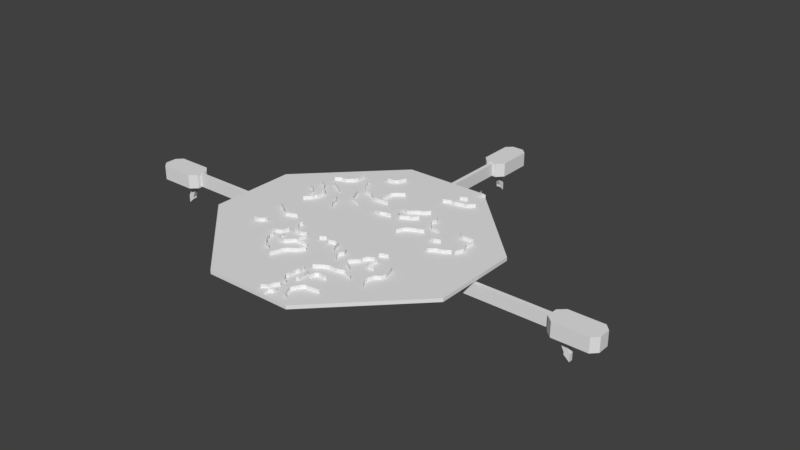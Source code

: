 # Source: ElevatorGlow.blend  (saved by Blender 2.78.0; exported with 4.5.12 LTS)
import bpy
from mathutils import Matrix  # noqa: F401  (used for matrix-valued properties, if any)

bpy.ops.wm.read_factory_settings(use_empty=True)
scene = bpy.context.scene
scene.name = 'Scene'

# ---- collections
col_collection_1 = bpy.data.collections.new('Collection 1'); scene.collection.children.link(col_collection_1)

# ---- materials (node trees are filled in below, after node groups)
mat_elevator = bpy.data.materials.new('Elevator')
mat_elevator.alpha_threshold = 0.0
mat_elevator.use_transparent_shadow = False
mat_elevator.roughness = 0.5
mat_elevator.specular_intensity = 0.0

# ---- material node trees

# ---- world
world_world = bpy.data.worlds.new('World'); scene.world = world_world
world_world.color = (0.05088, 0.05088, 0.05088)
world_world.use_sun_shadow = False
world_world.sun_shadow_jitter_overblur = 0.0
world_world.cycles.sampling_method = 'MANUAL'

# ---- meshes
me_plane = bpy.data.meshes.new('Plane')
me_plane.from_pydata([(-813.8, -699.9, 4.103e-05), (-741.9, -718.2, 3.35e-05), (-636.8, -567.5, 9.812e-06), (-663.1, -674.8, 2.072e-05), (-362.0, -1197.0, 0.0001235), (-306.0, -1033.0, 0.0001049), (-279.7, -989.3, 9.855e-05), (-353.0, -737.9, 2.86e-05), (-162.1, -908.2, 7.831e-05), (-148.4, -742.6, 6.477e-05), (-180.9, -733.9, 5.902e-05), (-100.5, -819.1, 6.436e-05), (-587.8, -714.9, -1.29e-05), (-584.6, -798.9, -1.234e-05), (-539.4, -833.8, -4.346e-06), (-463.2, -855.2, 9.112e-06), (-558.0, -547.7, -1.558e-06), (-572.1, -472.1, -1.71e-06), (-634.0, -391.4, -1.71e-06), (-614.0, -340.0, -1.71e-06), (-450.3, -561.7, -1.71e-06), (-363.7, -525.6, -1.71e-06), (-330.6, -575.8, 1.888e-06), (-364.8, -695.7, 1.048e-05), (-176.4, -498.2, -3.673e-06), (-95.35, -446.8, -7.353e-06), (-23.4, -497.0, -3.754e-06), (71.38, -467.3, -5.881e-06), (129.6, -483.3, -4.736e-06), (163.9, -581.5, 2.297e-06), (197.0, -626.1, -3.058e-05), (307.8, -672.9, -3.058e-05), (-487.6, -1081.0, 9.855e-05), (-586.9, -1036.0, 9.855e-05), (-610.9, -995.0, 9.855e-05), (-646.3, -976.7, 9.855e-05), (-674.9, -911.6, 9.855e-05), (-681.7, -887.6, 9.855e-05), (-712.5, -856.8, 9.855e-05), (-701.1, -790.6, 9.855e-05), (348.9, -603.2, -3.058e-05), (315.8, -534.7, -3.058e-05), (320.3, -718.6, -3.058e-05), (367.1, -776.8, -3.058e-05), (519.0, -743.7, 2.088e-07), (528.2, -758.5, 2.061e-06), (642.4, -832.8, 2.521e-05), (668.6, -862.5, 3.054e-05), (799.2, -993.6, 2.517e-05), (528.2, -716.3, 2.061e-06), (613.8, -635.2, 1.942e-05), (625.2, -610.1, 1.942e-05), (622.9, -581.5, 1.942e-05), (648.1, -525.6, 1.942e-05), (740.6, -475.3, 1.942e-05), (561.3, -980.1, 3.152e-05), (436.8, -977.8, 3.135e-05), (383.1, -1002.0, 3.307e-05), (265.5, -1084.0, 3.896e-05), (881.7, -664.4, 2.203e-06), (762.5, -638.4, 2.203e-06), (791.3, -490.4, 2.281e-05), (988.6, -909.7, 2.203e-06), (991.3, -959.1, 2.203e-06), (1065.0, -1065.0, 2.203e-06), (1085.0, -774.1, 2.203e-06), (1109.0, -705.6, 2.203e-06), (1080.0, -594.6, 2.203e-06), (1052.0, -531.5, 2.203e-06), (704.3, -372.6, 2.203e-06), (712.9, -346.0, 2.203e-06), (817.5, -312.6, 2.203e-06), (815.4, -1017.0, 2.398e-05), (602.4, -1199.0, 2.947e-05), (558.0, -1204.0, 2.947e-05), (470.0, -1187.0, 2.947e-05), (432.7, -1218.0, 2.947e-05), (418.4, -1299.0, 2.947e-05), (224.3, -1265.0, 5.309e-05), (216.7, -1173.0, 5.401e-05), (273.4, -1636.0, 3.577e-05), (201.4, -1311.0, 5.586e-05), (197.6, -1414.0, 5.633e-05), (183.4, -1453.0, 5.806e-05), (237.6, -1536.0, 4.487e-05), (287.1, -1554.0, 3.283e-05), (224.3, -1699.0, 3.802e-05), (198.0, -1774.0, 4.072e-05), (124.9, -1815.0, 4.219e-05), (267.7, -1832.0, 4.264e-05), (325.9, -1798.0, 4.158e-05), (324.8, -1750.0, 3.986e-05), (264.2, -1903.0, 4.279e-05), (480.1, -1768.0, 3.498e-05), (442.4, -1645.0, 3.66e-05), (531.5, -1793.0, 3.278e-05), (512.0, -1517.0, 3.361e-05), (541.7, -1493.0, 3.234e-05), (611.5, -1493.0, 3.855e-05), (752.7, -1474.0, 2.469e-05), (329.6, -1428.0, 1.429e-05), (350.2, -1414.0, 1.246e-05), (345.5, -1315.0, 1.288e-05), (333.6, -1233.0, 1.394e-05), (1045.0, 136.1, 2.203e-06), (1338.0, 272.0, 2.203e-06), (918.9, 382.2, 4.089e-05), (974.1, 368.9, 4.089e-05), (1066.0, 407.9, 4.089e-05), (1131.0, 738.4, 4.089e-05), (1218.0, 661.1, 4.089e-05), (1377.0, 679.2, 4.089e-05), (1405.0, 633.2, 4.089e-05), (1387.0, 516.4, 4.089e-05), (1395.0, 485.2, 4.089e-05), (1423.0, 458.9, 4.089e-05), (1384.0, 282.9, 4.089e-05), (883.9, 601.9, 6.365e-05), (752.4, 623.3, 7.579e-05), (709.6, 657.9, 7.973e-05), (655.6, 743.6, 8.489e-05), (676.7, 823.9, 8.276e-05), (638.6, 894.4, 8.276e-05), (445.3, 742.6, 0.0001075), (467.2, 966.0, 8.08e-05), (397.3, 889.3, 8.996e-05), (338.4, 868.7, 9.241e-05), (252.1, 792.0, 0.0001016), (205.5, 776.9, 0.0001034), (104.1, 811.1, 9.928e-05), (87.62, 837.2, 9.618e-05), (197.2, 605.6, 0.0001238), (178.1, 659.0, 0.0001174), (122.6, 554.7, 0.0001212), (38.06, 551.2, 0.0001207), (-151.5, 541.0, 0.0001192), (451.4, 262.3, 7.933e-05), (641.0, 448.5, 0.000106), (665.0, 448.5, 0.000106), (736.9, 487.3, 0.0001116), (662.7, 1421.0, 5.793e-05), (709.9, 1421.0, 5.781e-05), (794.6, 1514.0, 5.781e-05), (365.8, 1345.0, 2.275e-05), (597.4, 1601.0, 4.996e-05), (491.2, 1559.0, 3.692e-05), (472.7, 1393.0, 3.321e-05), (537.1, 1386.0, 3.845e-05), (601.5, 1912.0, 5.959e-05), (623.5, 1850.0, 5.96e-05), (655.0, 1837.0, 6.185e-05), (730.3, 1827.0, 6.793e-05), (-671.9, 1395.0, 5.708e-05), (-488.0, 1427.0, 7.334e-05), (-438.0, 1550.0, 7.776e-05), (-142.5, 1172.0, 9.591e-05), (-302.8, 878.3, 7.28e-05), (-807.1, 1174.0, 3.92e-05), (-805.7, 1141.0, 3.929e-05), (-753.7, 1077.0, 4.276e-05), (-524.8, 882.4, 5.801e-05), (-393.2, 804.3, 6.677e-05), (-327.5, 797.4, 7.116e-05), (-152.1, 812.5, 8.284e-05), (-696.1, 823.5, 5.025e-05), (-690.6, 792.0, 5.025e-05), (-619.4, 639.9, 5.025e-05), (-445.3, 559.0, 5.025e-05), (-819.4, 512.4, 5.025e-05), (-742.7, 439.8, 5.025e-05), (-716.7, 331.5, 5.313e-05), (-659.1, 256.2, 5.95e-05), (-1148.0, 205.5, 5.337e-06), (-1061.0, 300.0, 1.505e-05), (-1052.0, 342.5, 1.596e-05), (-1032.0, 357.6, 1.823e-05), (-1013.0, 489.1, 2.036e-05), (-1040.0, 530.2, 1.732e-05), (-1137.0, 602.9, 6.551e-06), (-1178.0, 667.3, 2e-06), (-1288.0, 735.8, -1.014e-05), (-1130.0, 811.2, 7.31e-06), (-1030.0, 759.1, 1.838e-05), (-926.3, 691.9, 2.992e-05), (-920.8, 667.3, 3.052e-05), (-974.3, 1273.0, -2.304e-05), (-966.1, 1122.0, -7.988e-06), (-990.7, 1072.0, -3.081e-06), (-1239.0, 937.5, 1.033e-05), (-1328.0, 550.5, 2e-06), (-1248.0, 506.1, 2e-06), (-1221.0, 473.2, 2e-06), (-1192.0, 451.8, 2e-06), (-1183.0, 364.7, 2e-06), (-1236.0, -121.7, -1.71e-06), (-1076.0, -228.6, -1.71e-06), (-1015.0, -282.9, -1.71e-06), (-974.4, -289.5, -1.71e-06), (-821.4, -233.5, -1.71e-06), (-1213.0, -638.1, -1.71e-06), (-1142.0, -638.1, -1.71e-06), (-1071.0, -580.5, -1.71e-06), (-1068.0, -539.4, -1.71e-06), (-813.8, -699.9, 49.44), (-741.9, -718.2, 49.44), (-636.8, -567.5, 49.44), (-663.1, -674.8, 49.44), (-362.0, -1197.0, 49.44), (-306.0, -1033.0, 49.44), (-279.7, -989.3, 49.44), (-353.0, -737.9, 49.44), (-162.1, -908.2, 49.44), (-148.4, -742.6, 49.44), (-180.9, -733.9, 49.44), (-100.5, -819.1, 49.44), (-587.8, -714.9, 49.44), (-584.6, -798.9, 49.44), (-539.4, -833.8, 49.44), (-463.2, -855.2, 49.44), (-558.0, -547.7, 49.44), (-572.1, -472.1, 49.44), (-634.0, -391.4, 49.44), (-614.0, -340.0, 49.44), (-450.3, -561.7, 49.44), (-363.7, -525.6, 49.44), (-330.6, -575.8, 49.44), (-364.8, -695.7, 49.44), (-176.4, -498.2, 49.44), (-95.35, -446.8, 49.44), (-23.4, -497.0, 49.44), (71.38, -467.3, 49.44), (129.6, -483.3, 49.44), (163.9, -581.5, 49.44), (197.0, -626.1, 49.44), (307.8, -672.9, 49.44), (-487.6, -1081.0, 49.44), (-586.9, -1036.0, 49.44), (-610.9, -995.0, 49.44), (-646.3, -976.7, 49.44), (-674.9, -911.6, 49.44), (-681.7, -887.6, 49.44), (-712.5, -856.8, 49.44), (-701.1, -790.6, 49.44), (348.9, -603.2, 49.44), (315.8, -534.7, 49.44), (320.3, -718.6, 49.44), (367.1, -776.8, 49.44), (519.0, -743.7, 49.44), (528.2, -758.5, 49.44), (642.4, -832.8, 49.44), (668.6, -862.5, 49.44), (799.2, -993.6, 49.44), (528.2, -716.3, 49.44), (613.8, -635.2, 49.44), (625.2, -610.1, 49.44), (622.9, -581.5, 49.44), (648.1, -525.6, 49.44), (740.6, -475.3, 49.44), (561.3, -980.1, 49.44), (436.8, -977.8, 49.44), (383.1, -1002.0, 49.44), (265.5, -1084.0, 49.44), (881.7, -664.4, 49.44), (762.5, -638.4, 49.44), (791.3, -490.4, 49.44), (988.6, -909.7, 49.44), (991.3, -959.1, 49.44), (1065.0, -1065.0, 49.44), (1085.0, -774.1, 49.44), (1109.0, -705.6, 49.44), (1080.0, -594.6, 49.44), (1052.0, -531.5, 49.44), (704.3, -372.6, 49.44), (712.9, -346.0, 49.44), (817.5, -312.6, 49.44), (815.4, -1017.0, 49.44), (602.4, -1199.0, 49.44), (558.0, -1204.0, 49.44), (470.0, -1187.0, 49.44), (432.7, -1218.0, 49.44), (418.4, -1299.0, 49.44), (224.3, -1265.0, 49.44), (216.7, -1173.0, 49.44), (273.4, -1636.0, 49.44), (201.4, -1311.0, 49.44), (197.6, -1414.0, 49.44), (183.4, -1453.0, 49.44), (237.6, -1536.0, 49.44), (287.1, -1554.0, 49.44), (224.3, -1699.0, 49.44), (198.0, -1774.0, 49.44), (124.9, -1815.0, 49.44), (267.7, -1832.0, 49.44), (325.9, -1798.0, 49.44), (324.8, -1750.0, 49.44), (264.2, -1903.0, 49.44), (480.1, -1768.0, 49.44), (442.4, -1645.0, 49.44), (531.5, -1793.0, 49.44), (512.0, -1517.0, 49.44), (541.7, -1493.0, 49.44), (611.5, -1493.0, 49.44), (752.7, -1474.0, 49.44), (329.6, -1428.0, 49.44), (350.2, -1414.0, 49.44), (345.5, -1315.0, 49.44), (333.6, -1233.0, 49.44), (1045.0, 136.1, 49.44), (1338.0, 272.0, 49.44), (918.9, 382.2, 49.44), (974.1, 368.9, 49.44), (1066.0, 407.9, 49.44), (1131.0, 738.4, 49.44), (1218.0, 661.1, 49.44), (1377.0, 679.2, 49.44), (1405.0, 633.2, 49.44), (1387.0, 516.4, 49.44), (1395.0, 485.2, 49.44), (1423.0, 458.9, 49.44), (1384.0, 282.9, 49.44), (883.9, 601.9, 49.44), (752.4, 623.3, 49.44), (709.6, 657.9, 49.44), (655.6, 743.6, 49.44), (676.7, 823.9, 49.44), (638.6, 894.4, 49.44), (445.3, 742.6, 49.44), (467.2, 966.0, 49.44), (397.3, 889.3, 49.44), (338.4, 868.7, 49.44), (252.1, 792.0, 49.44), (205.5, 776.9, 49.44), (104.1, 811.1, 49.44), (87.62, 837.2, 49.44), (197.2, 605.6, 49.44), (178.1, 659.0, 49.44), (122.6, 554.7, 49.44), (38.06, 551.2, 49.44), (-151.5, 541.0, 49.44), (451.4, 262.3, 49.44), (641.0, 448.5, 49.44), (665.0, 448.5, 49.44), (736.9, 487.3, 49.44), (662.7, 1421.0, 49.44), (709.9, 1421.0, 49.44), (794.6, 1514.0, 49.44), (365.8, 1345.0, 49.44), (597.4, 1601.0, 49.44), (491.2, 1559.0, 49.44), (472.7, 1393.0, 49.44), (537.1, 1386.0, 49.44), (601.5, 1912.0, 49.44), (623.5, 1850.0, 49.44), (655.0, 1837.0, 49.44), (730.3, 1827.0, 49.44), (-671.9, 1395.0, 49.44), (-488.0, 1427.0, 49.44), (-438.0, 1550.0, 49.44), (-142.5, 1172.0, 49.44), (-302.8, 878.3, 49.44), (-807.1, 1174.0, 49.44), (-805.7, 1141.0, 49.44), (-753.7, 1077.0, 49.44), (-524.8, 882.4, 49.44), (-393.2, 804.3, 49.44), (-327.5, 797.4, 49.44), (-152.1, 812.5, 49.44), (-696.1, 823.5, 49.44), (-690.6, 792.0, 49.44), (-619.4, 639.9, 49.44), (-445.3, 559.0, 49.44), (-819.4, 512.4, 49.44), (-742.7, 439.8, 49.44), (-716.7, 331.5, 49.44), (-659.1, 256.2, 49.44), (-1148.0, 205.5, 49.44), (-1061.0, 300.0, 49.44), (-1052.0, 342.5, 49.44), (-1032.0, 357.6, 49.44), (-1013.0, 489.1, 49.44), (-1040.0, 530.2, 49.44), (-1137.0, 602.9, 49.44), (-1178.0, 667.3, 49.44), (-1288.0, 735.8, 49.44), (-1130.0, 811.2, 49.44), (-1030.0, 759.1, 49.44), (-926.3, 691.9, 49.44), (-920.8, 667.3, 49.44), (-974.3, 1273.0, 49.44), (-966.1, 1122.0, 49.44), (-990.7, 1072.0, 49.44), (-1239.0, 937.5, 49.44), (-1328.0, 550.5, 49.44), (-1248.0, 506.1, 49.44), (-1221.0, 473.2, 49.44), (-1192.0, 451.8, 49.44), (-1183.0, 364.7, 49.44), (-1236.0, -121.7, 49.44), (-1076.0, -228.6, 49.44), (-1015.0, -282.9, 49.44), (-974.4, -289.5, 49.44), (-821.4, -233.5, 49.44), (-1213.0, -638.1, 49.44), (-1142.0, -638.1, 49.44), (-1071.0, -580.5, 49.44), (-1068.0, -539.4, 49.44), (-293.7, 1039.0, 7.364e-05), (-282.0, 1062.0, 7.532e-05), (-282.0, 1062.0, 49.44), (-293.7, 1039.0, 49.44), (1189.0, 667.1, 4.089e-05), (1172.0, 678.5, 4.089e-05), (1172.0, 678.5, 49.44), (1189.0, 667.1, 49.44), (1430.0, 385.4, 4.089e-05), (1433.0, 408.2, 4.089e-05), (1433.0, 408.2, 49.44), (1430.0, 385.4, 49.44), (1241.0, 207.2, 2.203e-06), (1220.0, 199.6, 2.203e-06), (1220.0, 199.6, 49.44), (1241.0, 207.2, 49.44), (1184.0, 196.5, 2.203e-06), (1162.0, 187.7, 2.203e-06), (1162.0, 187.7, 49.44), (1184.0, 196.5, 49.44), (1092.0, 126.5, 2.203e-06), (1062.0, 122.4, 2.203e-06), (1062.0, 122.4, 49.44), (1092.0, 126.5, 49.44), (537.5, 400.7, 9.915e-05), (493.8, 356.5, 9.282e-05), (493.8, 356.5, 49.44), (537.5, 400.7, 49.44), (363.4, 663.8, 0.0001174), (385.5, 670.3, 0.0001166), (385.5, 670.3, 49.44), (363.4, 663.8, 49.44), (332.1, 663.5, 0.0001168), (352.8, 666.4, 0.0001167), (352.8, 666.4, 49.44), (332.1, 663.5, 49.44), (221.1, 592.0, 0.0001255), (235.1, 592.8, 0.0001254), (235.1, 592.8, 49.44), (221.1, 592.0, 49.44), (-55.84, 515.5, 0.0001156), (-33.24, 517.6, 0.0001159), (-33.24, 517.6, 49.44), (-55.84, 515.5, 49.44), (-610.3, 617.6, 5.025e-05), (-616.3, 624.4, 5.025e-05), (-616.3, 624.4, 49.44), (-610.3, 617.6, 49.44), (-741.9, 1031.0, 4.354e-05), (-750.9, 1052.0, 4.294e-05), (-750.9, 1052.0, 49.44), (-741.9, 1031.0, 49.44), (-629.5, 903.3, 5.103e-05), (-648.9, 915.1, 4.974e-05), (-648.9, 915.1, 49.44), (-629.5, 903.3, 49.44), (-1091.0, 987.9, 5.091e-06), (-1073.0, 994.7, 4.645e-06), (-1073.0, 994.7, 49.44), (-1091.0, 987.9, 49.44), (-1180.0, 986.6, 5.444e-06), (-1157.0, 994.3, 4.676e-06), (-1157.0, 994.3, 49.44), (-1180.0, 986.6, 49.44), (-652.2, 1384.0, 5.882e-05), (-635.0, 1380.0, 6.034e-05), (-635.0, 1380.0, 49.44), (-652.2, 1384.0, 49.44), (-534.0, 1392.0, 6.927e-05), (-513.4, 1402.0, 7.109e-05), (-513.4, 1402.0, 49.44), (-534.0, 1392.0, 49.44), (782.8, -663.2, 2.203e-06), (766.9, -651.6, 2.203e-06), (766.9, -651.6, 49.44), (782.8, -663.2, 49.44), (1016.0, -819.7, 2.203e-06), (1027.0, -806.6, 2.203e-06), (1027.0, -806.6, 49.44), (1016.0, -819.7, 49.44), (653.0, -946.4, 2.969e-05), (675.0, -946.6, 2.912e-05), (675.0, -946.6, 49.44), (653.0, -946.4, 49.44)], [], [(53, 52, 255, 256), (162, 163, 366, 365), (110, 111, 314, 313), (54, 53, 256, 257), (164, 165, 368, 367), (112, 113, 316, 315), (165, 166, 369, 368), (113, 114, 317, 316), (48, 487, 488, 251), (114, 115, 318, 317), (55, 56, 259, 258), (166, 451, 452, 369), (56, 57, 260, 259), (168, 169, 372, 371), (115, 415, 416, 318), (57, 58, 261, 260), (169, 170, 373, 372), (117, 118, 321, 320), (65, 483, 484, 268), (170, 171, 374, 373), (118, 119, 322, 321), (60, 479, 480, 263), (172, 173, 376, 375), (119, 120, 323, 322), (173, 174, 377, 376), (0, 1, 204, 203), (120, 121, 324, 323), (61, 60, 263, 264), (174, 175, 378, 377), (10, 7, 210, 213), (121, 122, 325, 324), (62, 63, 266, 265), (175, 176, 379, 378), (11, 8, 211, 214), (63, 64, 267, 266), (176, 177, 380, 379), (9, 10, 213, 212), (124, 125, 328, 327), (177, 178, 381, 380), (5, 4, 207, 208), (125, 126, 329, 328), (66, 65, 268, 269), (178, 179, 382, 381), (8, 6, 209, 211), (126, 127, 330, 329), (67, 66, 269, 270), (179, 180, 383, 382), (3, 2, 205, 206), (127, 128, 331, 330), (68, 67, 270, 271), (181, 182, 385, 384), (1, 3, 206, 204), (128, 129, 332, 331), (69, 70, 273, 272), (182, 183, 386, 385), (6, 5, 208, 209), (129, 130, 333, 332), (70, 71, 274, 273), (183, 184, 387, 386), (14, 13, 216, 217), (123, 435, 436, 326), (73, 74, 277, 276), (185, 186, 389, 388), (13, 12, 215, 216), (434, 439, 440, 437), (74, 75, 278, 277), (186, 187, 390, 389), (7, 15, 218, 210), (438, 443, 444, 441), (75, 76, 279, 278), (15, 14, 217, 218), (131, 132, 335, 334), (76, 77, 280, 279), (187, 463, 464, 390), (22, 23, 226, 225), (133, 134, 337, 336), (78, 79, 282, 281), (462, 467, 468, 465), (17, 18, 221, 220), (80, 86, 289, 283), (189, 190, 393, 392), (18, 19, 222, 221), (134, 447, 448, 337), (81, 78, 281, 284), (190, 191, 394, 393), (20, 16, 219, 223), (82, 81, 284, 285), (191, 192, 395, 394), (21, 20, 223, 224), (136, 431, 432, 339), (83, 82, 285, 286), (192, 193, 396, 395), (24, 25, 228, 227), (137, 138, 341, 340), (84, 83, 286, 287), (194, 195, 398, 397), (26, 27, 230, 229), (138, 139, 342, 341), (85, 84, 287, 288), (195, 196, 399, 398), (27, 28, 231, 230), (140, 141, 344, 343), (86, 87, 290, 289), (196, 197, 400, 399), (28, 29, 232, 231), (141, 142, 345, 344), (87, 88, 291, 290), (197, 198, 401, 400), (29, 30, 233, 232), (143, 146, 349, 346), (89, 90, 293, 292), (199, 200, 403, 402), (31, 40, 243, 234), (144, 145, 348, 347), (90, 91, 294, 293), (200, 201, 404, 403), (32, 33, 236, 235), (146, 147, 350, 349), (92, 89, 292, 295), (201, 202, 405, 404), (33, 34, 237, 236), (140, 147, 350, 343), (93, 94, 297, 296), (34, 35, 238, 237), (148, 149, 352, 351), (95, 93, 296, 298), (35, 36, 239, 238), (149, 150, 353, 352), (94, 96, 299, 297), (36, 37, 240, 239), (150, 151, 354, 353), (96, 97, 300, 299), (37, 38, 241, 240), (97, 98, 301, 300), (38, 39, 242, 241), (98, 99, 302, 301), (40, 41, 244, 243), (474, 471, 472, 477), (100, 101, 304, 303), (42, 31, 234, 245), (154, 153, 356, 357), (101, 102, 305, 304), (43, 42, 245, 246), (102, 103, 306, 305), (44, 45, 248, 247), (155, 407, 408, 358), (426, 423, 424, 429), (45, 46, 249, 248), (157, 158, 361, 360), (422, 419, 420, 425), (46, 47, 250, 249), (158, 159, 362, 361), (72, 48, 251, 275), (49, 44, 247, 252), (159, 455, 456, 362), (106, 107, 310, 309), (50, 49, 252, 253), (454, 459, 460, 457), (107, 108, 311, 310), (51, 50, 253, 254), (160, 161, 364, 363), (52, 51, 254, 255), (161, 162, 365, 364), (109, 411, 412, 312), (406, 409, 408, 407), (406, 156, 359, 409), (410, 413, 412, 411), (410, 110, 313, 413), (414, 417, 416, 415), (414, 116, 319, 417), (418, 421, 420, 419), (418, 105, 308, 421), (422, 425, 424, 423), (426, 429, 428, 427), (104, 427, 428, 307), (430, 433, 432, 431), (430, 137, 340, 433), (434, 437, 436, 435), (438, 441, 440, 439), (442, 445, 444, 443), (442, 131, 334, 445), (446, 449, 448, 447), (446, 135, 338, 449), (450, 453, 452, 451), (450, 167, 370, 453), (454, 457, 456, 455), (458, 461, 460, 459), (458, 160, 363, 461), (462, 465, 464, 463), (466, 469, 468, 467), (466, 188, 391, 469), (472, 471, 470, 473), (470, 152, 355, 473), (476, 475, 474, 477), (153, 475, 476, 356), (480, 479, 478, 481), (478, 59, 262, 481), (484, 483, 482, 485), (482, 62, 265, 485), (486, 489, 488, 487), (486, 55, 258, 489)])
_uv = me_plane.uv_layers.new(name='UVMap')
_uv.uv.foreach_set('vector', [0.813, 0.05331, 0.704, 0.05331, 0.704, 2.355e-05, 0.813, 2.37e-05, 0.7903, 1.899e-05, 1.0, 1.89e-05, 1.0, 0.03576, 0.7903, 0.03576, 0.4363, 3.246e-05, 1.0, 3.246e-05, 1.0, 0.1054, 0.4363, 0.1054, 1.0, 0.05331, 0.813, 0.05331, 0.813, 2.37e-05, 1.0, 2.401e-05, 1.0, 0.07479, 0.9202, 0.07479, 0.9202, 2.785e-05, 1.0, 2.776e-05, 1.0, 0.07965, 0.6864, 0.07965, 0.6864, 2.822e-05, 1.0, 2.822e-05, 0.9202, 0.07479, 0.5016, 0.07479, 0.5016, 2.743e-05, 0.9202, 2.785e-05, 0.6864, 0.07965, 0.6007, 0.07965, 0.6007, 2.822e-05, 0.6864, 2.822e-05, 0.9528, 0.04924, 0.735, 0.04924, 0.735, 2.24e-05, 0.9528, 2.24e-05, 0.6007, 0.07965, 0.4988, 0.07965, 0.4988, 2.822e-05, 0.6007, 2.822e-05, 0.5361, 0.04924, 0.3319, 0.04924, 0.3319, 2.24e-05, 0.5361, 2.24e-05, 0.5016, 0.07479, 0.4624, 0.07479, 0.4624, 2.736e-05, 0.5016, 2.743e-05, 0.3319, 0.04924, 0.2355, 0.04924, 0.2355, 2.24e-05, 0.3319, 2.24e-05, 1.0, 0.09623, 0.6612, 0.09623, 0.6612, 3.102e-05, 1.0, 3.112e-05, 0.4988, 0.07965, 0.3621, 0.07965, 0.3621, 2.822e-05, 0.4988, 2.822e-05, 0.2355, 0.04924, 2.218e-05, 0.04924, 2.218e-05, 2.218e-05, 0.2355, 2.24e-05, 0.6612, 0.09623, 0.3041, 0.09623, 0.3041, 3.112e-05, 0.6612, 3.102e-05, 2.574e-05, 2.606e-05, 0.2944, 2.606e-05, 0.2944, 0.06629, 2.574e-05, 0.06629, 0.5816, 0.0489, 0.4734, 0.0489, 0.4734, 2.238e-05, 0.5816, 2.234e-05, 0.3041, 0.09623, 3.102e-05, 0.09623, 3.102e-05, 3.102e-05, 0.3041, 3.112e-05, 0.2944, 2.606e-05, 0.4158, 2.574e-05, 0.4158, 0.06629, 0.2944, 0.06629, 0.4761, 0.1043, 0.4278, 0.1043, 0.4278, 3.244e-05, 0.4761, 3.244e-05, 2.06e-05, 2.171e-05, 0.1824, 2.126e-05, 0.1824, 0.04244, 2.071e-05, 0.04244, 0.4158, 2.574e-05, 0.6397, 2.606e-05, 0.6397, 0.06629, 0.4158, 0.06629, 0.1824, 2.126e-05, 0.2436, 2.126e-05, 0.2436, 0.04244, 0.1824, 0.04244, 3.305e-05, 3.332e-05, 0.2702, 3.305e-05, 0.2702, 0.1092, 3.305e-05, 0.1092, 0.6397, 2.606e-05, 0.8232, 2.606e-05, 0.8232, 0.06629, 0.6397, 0.06629, 1.0, 0.1043, 0.4761, 0.1043, 0.4761, 3.244e-05, 1.0, 3.229e-05, 0.2436, 2.126e-05, 0.2796, 2.104e-05, 0.2796, 0.04244, 0.2436, 0.04244, 0.9426, 0.05112, 0.6495, 0.05112, 0.6495, 2.291e-05, 0.9426, 2.293e-05, 0.8232, 2.606e-05, 1.0, 2.574e-05, 1.0, 0.06629, 0.8232, 0.06629, 0.2905, 0.0489, 0.21, 0.0489, 0.21, 2.237e-05, 0.2905, 2.237e-05, 0.2796, 2.104e-05, 0.4676, 2.082e-05, 0.4676, 0.04244, 0.2796, 0.04244, 1.0, 0.0631, 0.7722, 0.0631, 0.7722, 2.531e-05, 1.0, 2.511e-05, 0.21, 0.0489, 2.211e-05, 0.0489, 2.211e-05, 2.244e-05, 0.21, 2.237e-05, 0.4676, 2.082e-05, 0.5375, 2.06e-05, 0.5375, 0.04244, 0.4676, 0.04244, 1.0, 0.05112, 0.9426, 0.05112, 0.9426, 2.293e-05, 1.0, 2.293e-05, 1.0, 0.06406, 0.7784, 0.06406, 0.7784, 2.546e-05, 1.0, 2.546e-05, 0.5375, 2.06e-05, 0.7091, 2.06e-05, 0.7091, 0.04244, 0.5375, 0.04244, 0.3652, 0.0631, 2.511e-05, 0.0631, 2.511e-05, 2.518e-05, 0.3652, 2.551e-05, 0.7784, 0.06406, 0.6452, 0.06406, 0.6452, 2.53e-05, 0.7784, 2.546e-05, 0.7002, 0.0489, 0.5816, 0.0489, 0.5816, 2.234e-05, 0.7002, 2.225e-05, 0.7091, 2.06e-05, 0.8172, 2.082e-05, 0.8172, 0.04244, 0.7091, 0.04244, 0.7722, 0.0631, 0.4719, 0.0631, 0.4719, 2.545e-05, 0.7722, 2.531e-05, 0.6452, 0.06406, 0.3987, 0.06406, 0.3987, 2.546e-05, 0.6452, 2.53e-05, 0.8871, 0.0489, 0.7002, 0.0489, 0.7002, 2.225e-05, 0.8871, 2.214e-05, 0.8172, 2.082e-05, 1.0, 2.06e-05, 1.0, 0.04244, 0.8172, 0.04244, 0.5977, 3.305e-05, 1.0, 3.305e-05, 1.0, 0.1092, 0.5977, 0.1092, 0.3987, 0.06406, 0.2942, 0.06406, 0.2942, 2.53e-05, 0.3987, 2.546e-05, 1.0, 0.0489, 0.8871, 0.0489, 0.8871, 2.214e-05, 1.0, 2.211e-05, 3.432e-05, 3.456e-05, 0.4305, 3.408e-05, 0.4305, 0.1145, 3.384e-05, 0.1145, 0.2702, 3.305e-05, 0.5977, 3.305e-05, 0.5977, 0.1092, 0.2702, 0.1092, 0.2942, 0.06406, 0.06575, 0.06406, 0.06575, 2.546e-05, 0.2942, 2.53e-05, 4.689e-05, 4.665e-05, 0.2031, 4.665e-05, 0.2031, 0.2177, 4.665e-05, 0.2177, 0.4305, 3.408e-05, 0.9035, 3.408e-05, 0.9035, 0.1145, 0.4305, 0.1145, 0.4719, 0.0631, 0.3652, 0.0631, 0.3652, 2.551e-05, 0.4719, 2.545e-05, 0.06575, 0.06406, 2.538e-05, 0.06406, 2.53e-05, 2.546e-05, 0.06575, 2.546e-05, 0.2031, 4.665e-05, 1.0, 4.665e-05, 1.0, 0.2177, 0.2031, 0.2177, 0.9035, 3.408e-05, 1.0, 3.384e-05, 1.0, 0.1145, 0.9035, 0.1145, 0.2405, 0.05112, 0.1433, 0.05112, 0.1433, 2.271e-05, 0.2405, 2.278e-05, 1.0, 0.08082, 0.7461, 0.08082, 0.7461, 2.881e-05, 1.0, 2.842e-05, 1.0, 0.1133, 0.831, 0.1133, 0.831, 3.366e-05, 1.0, 3.366e-05, 1.0, 0.05901, 0.7021, 0.05901, 0.7021, 2.629e-05, 1.0, 2.686e-05, 0.1433, 0.05112, 2.26e-05, 0.05112, 2.274e-05, 2.26e-05, 0.1433, 2.271e-05, 0.6744, 0.08082, 0.6539, 0.08082, 0.6539, 2.886e-05, 0.6744, 2.886e-05, 0.831, 0.1133, 0.4921, 0.1133, 0.4921, 3.366e-05, 0.831, 3.366e-05, 0.7021, 0.05901, 0.5937, 0.05901, 0.5937, 2.6e-05, 0.7021, 2.629e-05, 0.6495, 0.05112, 0.3752, 0.05112, 0.3752, 2.281e-05, 0.6495, 2.291e-05, 0.5986, 0.08082, 0.2731, 0.08082, 0.2731, 2.886e-05, 0.5986, 2.886e-05, 0.4921, 0.1133, 0.3073, 0.1133, 0.3073, 3.424e-05, 0.4921, 3.366e-05, 0.3752, 0.05112, 0.2405, 0.05112, 0.2405, 2.278e-05, 0.3752, 2.281e-05, 0.1529, 0.08082, 2.842e-05, 0.08082, 2.842e-05, 2.864e-05, 0.1529, 2.886e-05, 0.3073, 0.1133, 3.366e-05, 0.1133, 3.395e-05, 3.424e-05, 0.3073, 3.424e-05, 0.5937, 0.05901, 0.3711, 0.05901, 0.3711, 2.519e-05, 0.5937, 2.6e-05, 1.0, 0.2406, 4.904e-05, 0.2406, 4.904e-05, 4.904e-05, 1.0, 4.904e-05, 1.0, 0.1047, 0.7049, 0.1047, 0.7049, 3.258e-05, 1.0, 3.258e-05, 0.7894, 2.612e-05, 1.0, 2.612e-05, 1.0, 0.06824, 0.7894, 0.06824, 0.3451, 0.05901, 0.2027, 0.05901, 0.2027, 2.49e-05, 0.3451, 2.512e-05, 4.418e-05, 4.418e-05, 0.6484, 4.374e-05, 0.6484, 0.1913, 4.374e-05, 0.1913, 1.0, 0.1233, 0.6724, 0.1233, 0.6724, 3.511e-05, 1.0, 3.511e-05, 1.0, 0.1162, 0.6436, 0.1162, 0.6436, 3.409e-05, 1.0, 3.409e-05, 0.6484, 4.374e-05, 1.0, 4.374e-05, 1.0, 0.1913, 0.6484, 0.1913, 0.7049, 0.1047, 0.4297, 0.0659, 0.4297, 3.238e-05, 0.7049, 3.258e-05, 0.6732, 2.616e-05, 0.7894, 2.612e-05, 0.7894, 0.06824, 0.6732, 0.06824, 0.6436, 0.1162, 0.4805, 0.1162, 0.4805, 3.46e-05, 0.6436, 3.409e-05, 0.5365, 0.1482, 3.849e-05, 0.1482, 3.849e-05, 3.849e-05, 0.5365, 3.88e-05, 0.4394, 2.612e-05, 0.6732, 2.616e-05, 0.6732, 0.06824, 0.4394, 0.06824, 0.4805, 0.1162, 0.3391, 0.1162, 0.3391, 3.435e-05, 0.4805, 3.46e-05, 1.0, 0.1482, 0.5365, 0.1482, 0.5365, 3.88e-05, 1.0, 3.88e-05, 2.776e-05, 2.788e-05, 0.2653, 2.782e-05, 0.2653, 0.07707, 2.776e-05, 0.07707, 0.3449, 2.616e-05, 0.4394, 2.612e-05, 0.4394, 0.06824, 0.3449, 0.06824, 0.3391, 0.1162, 3.435e-05, 0.1162, 3.409e-05, 3.46e-05, 0.3391, 3.435e-05, 5.59e-05, 5.622e-05, 0.9999, 5.59e-05, 0.9999, 0.3125, 5.59e-05, 0.3125, 0.7284, 2.792e-05, 0.79, 2.801e-05, 0.79, 0.07707, 0.7284, 0.07707, 0.1198, 2.616e-05, 0.3449, 2.616e-05, 0.3449, 0.06824, 0.1198, 0.06824, 2.505e-05, 2.505e-05, 0.4017, 2.519e-05, 0.4017, 0.06278, 2.534e-05, 0.06278, 3.071e-05, 3.089e-05, 0.3111, 3.077e-05, 0.3111, 0.094, 3.065e-05, 0.094, 0.79, 2.801e-05, 1.0, 2.776e-05, 1.0, 0.07707, 0.79, 0.07707, 2.612e-05, 2.624e-05, 0.1198, 2.616e-05, 0.1198, 0.06824, 2.612e-05, 0.06824, 0.4017, 2.519e-05, 0.5722, 2.505e-05, 0.5722, 0.06278, 0.4017, 0.06278, 0.3111, 3.077e-05, 0.5003, 3.089e-05, 0.5003, 0.094, 0.3111, 0.094, 0.6433, 2.565e-05, 0.7404, 2.565e-05, 0.7404, 0.06183, 0.6433, 0.06183, 0.6724, 0.1233, 0.3445, 0.1233, 0.3445, 3.511e-05, 0.6724, 3.511e-05, 0.5722, 2.505e-05, 0.6593, 2.505e-05, 0.6593, 0.06278, 0.5722, 0.06278, 0.5003, 3.089e-05, 0.8261, 3.065e-05, 0.8261, 0.094, 0.5003, 0.094, 0.7404, 2.565e-05, 1.0, 2.486e-05, 1.0, 0.06183, 0.7404, 0.06183, 0.3445, 0.1233, 3.563e-05, 0.1233, 3.511e-05, 3.563e-05, 0.3445, 3.511e-05, 0.6593, 2.505e-05, 1.0, 2.505e-05, 1.0, 0.06278, 0.6593, 0.06278, 0.8261, 3.065e-05, 1.0, 3.077e-05, 1.0, 0.094, 0.8261, 0.094, 2.486e-05, 2.645e-05, 0.2414, 2.618e-05, 0.2414, 0.06183, 2.486e-05, 0.06183, 0.3802, 4.011e-05, 0.7426, 4.048e-05, 0.7426, 0.1609, 0.3802, 0.1609, 0.000111, 3.849e-05, 0.3482, 0.0002082, 0.3481, 0.1479, 3.849e-05, 0.1477, 0.4375, 3.291e-05, 0.7273, 3.285e-05, 0.7273, 0.1075, 0.4375, 0.1075, 0.9999, 0.2625, 5.123e-05, 0.2625, 5.123e-05, 5.123e-05, 0.9999, 5.123e-05, 0.7426, 4.048e-05, 1.0, 4.048e-05, 1.0, 0.1609, 0.7426, 0.1609, 0.3482, 0.0002082, 0.797, 0.000427, 0.7969, 0.1481, 0.3481, 0.1479, 2.736e-05, 2.728e-05, 0.2701, 2.728e-05, 0.2701, 0.07444, 2.728e-05, 0.07444, 0.2414, 2.618e-05, 0.3748, 2.618e-05, 0.3748, 0.06183, 0.2414, 0.06183, 4.011e-05, 4.085e-05, 0.3802, 4.011e-05, 0.3802, 0.1609, 4.085e-05, 0.1609, 0.797, 0.000427, 1.0, 0.0005261, 0.9999, 0.1482, 0.7969, 0.1481, 0.2701, 2.728e-05, 0.3881, 2.728e-05, 0.3881, 0.07444, 0.2701, 0.07444, 0.6433, 2.565e-05, 0.3748, 2.618e-05, 0.3748, 0.06183, 0.6433, 0.06183, 0.09827, 2.301e-05, 0.3198, 2.301e-05, 0.3198, 0.05155, 0.09827, 0.05155, 0.3881, 2.728e-05, 0.4869, 2.762e-05, 0.4869, 0.07444, 0.3881, 0.07444, 4.131e-05, 4.131e-05, 0.3723, 4.131e-05, 0.3723, 0.1707, 4.131e-05, 0.1707, 2.27e-05, 2.301e-05, 0.09827, 2.301e-05, 0.09827, 0.05155, 2.27e-05, 0.05155, 0.4869, 2.762e-05, 0.6632, 2.796e-05, 0.6632, 0.07444, 0.4869, 0.07444, 0.3723, 4.131e-05, 0.5678, 4.131e-05, 0.5678, 0.1707, 0.3723, 0.1707, 0.3198, 2.301e-05, 0.5699, 2.27e-05, 0.5699, 0.05155, 0.3198, 0.05155, 0.6632, 2.796e-05, 0.7251, 2.796e-05, 0.7251, 0.07444, 0.6632, 0.07444, 0.5678, 4.131e-05, 1.0, 4.131e-05, 1.0, 0.1707, 0.5678, 0.1707, 0.5699, 2.27e-05, 0.6355, 2.301e-05, 0.6355, 0.05155, 0.5699, 0.05155, 0.7251, 2.796e-05, 0.8333, 2.796e-05, 0.8333, 0.07444, 0.7251, 0.07444, 0.6355, 2.301e-05, 0.7553, 2.301e-05, 0.7553, 0.05155, 0.6355, 0.05155, 0.8333, 2.796e-05, 1.0, 2.864e-05, 1.0, 0.07444, 0.8333, 0.07444, 0.7553, 2.301e-05, 1.0, 2.27e-05, 1.0, 0.05155, 0.7553, 0.05155, 0.7273, 3.285e-05, 1.0, 3.278e-05, 1.0, 0.1075, 0.7273, 0.1075, 0.4261, 0.0895, 0.1228, 0.0895, 0.1228, 3.035e-05, 0.4261, 3.035e-05, 3.805e-05, 3.867e-05, 0.1189, 3.852e-05, 0.1189, 0.1448, 3.805e-05, 0.1448, 0.2678, 3.285e-05, 0.4375, 3.291e-05, 0.4375, 0.1075, 0.2678, 0.1075, 1.0, 0.0895, 0.6042, 0.0895, 0.6042, 3.035e-05, 1.0, 2.991e-05, 0.1189, 3.852e-05, 0.5978, 3.836e-05, 0.5978, 0.1448, 0.1189, 0.1448, 3.303e-05, 3.291e-05, 0.2678, 3.285e-05, 0.2678, 0.1075, 3.278e-05, 0.1075, 0.5978, 3.836e-05, 1.0, 3.805e-05, 1.0, 0.1448, 0.5978, 0.1448, 0.3433, 0.05331, 0.3124, 0.05331, 0.3124, 2.355e-05, 0.3433, 2.355e-05, 1.0, 0.08266, 0.5149, 0.08266, 0.5149, 2.891e-05, 1.0, 2.874e-05, 0.1653, 2.976e-05, 0.421, 2.962e-05, 0.421, 0.0871, 0.1653, 0.0871, 0.3124, 0.05331, 0.07044, 0.05331, 0.07044, 2.324e-05, 0.3124, 2.355e-05, 1.89e-05, 1.899e-05, 0.03923, 1.89e-05, 0.03923, 0.03576, 1.89e-05, 0.03576, 0.4922, 2.958e-05, 0.5973, 2.952e-05, 0.5973, 0.0871, 0.4922, 0.0871, 0.07044, 0.05331, 2.308e-05, 0.05331, 2.308e-05, 2.308e-05, 0.07044, 2.324e-05, 0.03923, 1.89e-05, 0.1379, 1.899e-05, 0.1379, 0.03576, 0.03923, 0.03576, 1.0, 0.04924, 0.9528, 0.04924, 0.9528, 2.24e-05, 1.0, 2.218e-05, 0.3947, 0.05331, 0.3433, 0.05331, 0.3433, 2.355e-05, 0.3947, 2.355e-05, 0.1379, 1.899e-05, 0.1678, 1.904e-05, 0.1678, 0.03576, 0.1379, 0.03576, 4.371e-05, 4.371e-05, 0.3617, 4.371e-05, 0.3617, 0.1911, 4.412e-05, 0.1911, 0.6041, 0.05331, 0.3947, 0.05331, 0.3947, 2.355e-05, 0.6041, 2.355e-05, 0.1967, 1.907e-05, 0.3734, 1.907e-05, 0.3734, 0.03576, 0.1967, 0.03576, 0.3617, 4.371e-05, 1.0, 4.371e-05, 1.0, 0.1911, 0.3617, 0.1911, 0.6532, 0.05331, 0.6041, 0.05331, 0.6041, 2.355e-05, 0.6532, 2.355e-05, 0.5292, 1.907e-05, 0.7115, 1.899e-05, 0.7115, 0.03576, 0.5292, 0.03576, 0.704, 0.05331, 0.6532, 0.05331, 0.6532, 2.355e-05, 0.704, 2.355e-05, 0.7115, 1.899e-05, 0.7903, 1.899e-05, 0.7903, 0.03576, 0.7115, 0.03576, 3.246e-05, 3.294e-05, 0.2557, 3.294e-05, 0.2557, 0.1054, 3.294e-05, 0.1054, 0.4393, 0.08266, 0.4393, 2.893e-05, 0.5149, 2.891e-05, 0.5149, 0.08266, 0.4393, 0.08266, 2.874e-05, 0.08266, 2.874e-05, 2.893e-05, 0.4393, 2.893e-05, 0.3338, 3.28e-05, 0.3338, 0.1054, 0.2557, 0.1054, 0.2557, 3.294e-05, 0.3338, 3.28e-05, 0.4363, 3.246e-05, 0.4363, 0.1054, 0.3338, 0.1054, 0.2983, 0.07965, 0.2983, 2.822e-05, 0.3621, 2.822e-05, 0.3621, 0.07965, 0.2983, 0.07965, 2.822e-05, 0.07965, 2.839e-05, 2.822e-05, 0.2983, 2.822e-05, 0.6635, 2.951e-05, 0.6635, 0.0871, 0.5973, 0.0871, 0.5973, 2.952e-05, 0.6635, 2.951e-05, 1.0, 2.951e-05, 1.0, 0.0871, 0.6635, 0.0871, 0.4922, 2.958e-05, 0.4922, 0.0871, 0.421, 0.0871, 0.421, 2.962e-05, 0.1653, 2.976e-05, 0.1653, 0.0871, 0.0602, 0.0871, 0.0602, 2.975e-05, 2.97e-05, 2.97e-05, 0.0602, 2.975e-05, 0.0602, 0.0871, 2.951e-05, 0.0871, 0.4357, 2.783e-05, 0.4357, 0.07707, 0.2653, 0.07707, 0.2653, 2.782e-05, 0.4357, 2.783e-05, 0.7284, 2.792e-05, 0.7284, 0.07707, 0.4357, 0.07707, 0.6744, 0.08082, 0.6744, 2.886e-05, 0.7461, 2.881e-05, 0.7461, 0.08082, 0.5986, 0.08082, 0.5986, 2.886e-05, 0.6539, 2.886e-05, 0.6539, 0.08082, 0.228, 0.08082, 0.228, 2.886e-05, 0.2731, 2.886e-05, 0.2731, 0.08082, 0.228, 0.08082, 0.1529, 0.08082, 0.1529, 2.886e-05, 0.228, 2.886e-05, 0.3455, 0.1047, 0.3455, 3.235e-05, 0.4297, 3.238e-05, 0.4297, 0.0659, 0.3455, 0.1047, 3.235e-05, 0.1047, 3.235e-05, 3.235e-05, 0.3455, 3.235e-05, 0.4363, 0.07479, 0.4363, 2.735e-05, 0.4624, 2.736e-05, 0.4624, 0.07479, 0.4363, 0.07479, 2.734e-05, 0.07479, 2.734e-05, 2.768e-05, 0.4363, 2.735e-05, 0.1967, 1.907e-05, 0.1967, 0.03576, 0.1678, 0.03576, 0.1678, 1.904e-05, 0.4021, 1.907e-05, 0.4021, 0.03576, 0.3734, 0.03576, 0.3734, 1.907e-05, 0.4021, 1.907e-05, 0.5292, 1.907e-05, 0.5292, 0.03576, 0.4021, 0.03576, 0.3451, 0.05901, 0.3451, 2.512e-05, 0.3711, 2.519e-05, 0.3711, 0.05901, 0.1509, 0.05901, 0.1509, 2.477e-05, 0.2027, 2.49e-05, 0.2027, 0.05901, 0.1509, 0.05901, 2.429e-05, 0.05901, 2.429e-05, 2.429e-05, 0.1509, 2.477e-05, 0.1228, 3.035e-05, 0.1228, 0.0895, 0.06789, 0.0895, 0.06789, 3.035e-05, 0.06789, 0.0895, 2.991e-05, 0.0895, 2.991e-05, 3.035e-05, 0.06789, 3.035e-05, 0.4981, 3.035e-05, 0.4981, 0.0895, 0.4261, 0.0895, 0.4261, 3.035e-05, 0.6042, 0.0895, 0.4981, 0.0895, 0.4981, 3.035e-05, 0.6042, 3.035e-05, 0.4278, 3.244e-05, 0.4278, 0.1043, 0.3437, 0.1043, 0.3437, 3.253e-05, 0.3437, 0.1043, 3.229e-05, 0.1043, 3.229e-05, 3.322e-05, 0.3437, 3.253e-05, 0.4734, 2.238e-05, 0.4734, 0.0489, 0.4438, 0.0489, 0.4438, 2.238e-05, 0.4438, 0.0489, 0.2905, 0.0489, 0.2905, 2.237e-05, 0.4438, 2.238e-05, 0.6964, 0.04924, 0.6964, 2.24e-05, 0.735, 2.24e-05, 0.735, 0.04924, 0.6964, 0.04924, 0.5361, 0.04924, 0.5361, 2.24e-05, 0.6964, 2.24e-05])
me_plane.use_remesh_preserve_volume = False
me_plane.use_remesh_preserve_attributes = False
me_plane.use_mirror_vertex_groups = False
me_plane.update()
me_cube_001 = bpy.data.meshes.new('Cube.001')
me_cube_001.from_pydata([(-174.5, 3596.0, -283.3), (-174.5, 3596.0, -72.09), (174.5, 3596.0, -283.3), (174.5, 3596.0, -72.09), (-174.5, 3167.0, -283.3), (-174.5, 3167.0, -72.09), (174.5, 3167.0, -283.3), (174.5, 3167.0, -72.09), (86.8, 3680.0, -72.09), (-86.8, 3680.0, -72.09), (-86.8, 3680.0, -283.3), (86.8, 3680.0, -283.3), (-31.65, 3167.0, -283.3), (31.65, 3167.0, -283.3), (31.65, 3167.0, -72.09), (-31.65, 3167.0, -72.09), (174.5, 3086.0, -72.09), (174.5, 3086.0, -283.3), (31.65, 3086.0, -283.3), (-31.65, 3086.0, -72.09), (-174.5, 3086.0, -72.09), (-174.5, 3086.0, -283.3), (31.65, 3086.0, -72.09), (-31.65, 3086.0, -283.3), (-31.65, 3278.0, -503.6), (31.65, 3278.0, -503.6), (-31.65, 3197.0, -503.6), (31.65, 3197.0, -503.6), (-31.65, 3278.0, -611.6), (31.65, 3278.0, -611.6), (-31.65, 3197.0, -539.4), (31.65, 3197.0, -539.4), (84.59, 2987.0, -72.09), (84.59, 2987.0, -283.3), (30.45, 2987.0, -271.6), (-30.45, 2987.0, -83.82), (-84.59, 2987.0, -72.09), (-84.59, 2987.0, -283.3), (30.45, 2987.0, -83.82), (-30.45, 2987.0, -271.6), (42.18, 2987.0, -72.09), (-42.18, 2987.0, -72.09), (-42.18, 2987.0, -283.3), (42.18, 2987.0, -283.3), (30.45, 966.1, -83.82), (-30.45, 966.1, -83.82), (-30.45, 1166.0, -271.6), (30.45, 1166.0, -271.6), (3596.0, 174.5, -283.3), (3596.0, 174.5, -72.09), (3596.0, -174.5, -283.3), (3596.0, -174.5, -72.09), (3167.0, 174.5, -283.3), (3167.0, 174.5, -72.09), (3167.0, -174.5, -283.3), (3167.0, -174.5, -72.09), (3680.0, -86.8, -72.09), (3680.0, 86.8, -72.09), (3680.0, 86.8, -283.3), (3680.0, -86.8, -283.3), (3167.0, 31.65, -283.3), (3167.0, -31.65, -283.3), (3167.0, -31.65, -72.09), (3167.0, 31.65, -72.09), (3086.0, -174.5, -72.09), (3086.0, -174.5, -283.3), (3086.0, -31.65, -283.3), (3086.0, 31.65, -72.09), (3086.0, 174.5, -72.09), (3086.0, 174.5, -283.3), (3086.0, -31.65, -72.09), (3086.0, 31.65, -283.3), (3278.0, 31.65, -503.6), (3278.0, -31.65, -503.6), (3197.0, 31.65, -503.6), (3197.0, -31.65, -503.6), (3278.0, 31.65, -611.6), (3278.0, -31.65, -611.6), (3197.0, 31.65, -539.4), (3197.0, -31.65, -539.4), (2987.0, -84.59, -72.09), (2987.0, -84.59, -283.3), (2987.0, -30.45, -271.6), (2987.0, 30.45, -83.82), (2987.0, 84.59, -72.09), (2987.0, 84.59, -283.3), (2987.0, -30.45, -83.82), (2987.0, 30.45, -271.6), (2987.0, -42.18, -72.09), (2987.0, 42.18, -72.09), (2987.0, 42.18, -283.3), (2987.0, -42.18, -283.3), (966.1, -30.45, -83.82), (966.1, 30.45, -83.82), (1166.0, 30.45, -271.6), (1166.0, -30.45, -271.6), (-3596.0, -174.5, -283.3), (-3596.0, -174.5, -72.09), (-3596.0, 174.5, -283.3), (-3596.0, 174.5, -72.09), (-3167.0, -174.5, -283.3), (-3167.0, -174.5, -72.09), (-3167.0, 174.5, -283.3), (-3167.0, 174.5, -72.09), (-3680.0, 86.8, -72.09), (-3680.0, -86.8, -72.09), (-3680.0, -86.8, -283.3), (-3680.0, 86.8, -283.3), (-3167.0, -31.65, -283.3), (-3167.0, 31.65, -283.3), (-3167.0, 31.65, -72.09), (-3167.0, -31.65, -72.09), (-3086.0, 174.5, -72.09), (-3086.0, 174.5, -283.3), (-3086.0, 31.65, -283.3), (-3086.0, -31.65, -72.09), (-3086.0, -174.5, -72.09), (-3086.0, -174.5, -283.3), (-3086.0, 31.65, -72.09), (-3086.0, -31.65, -283.3), (-3278.0, -31.65, -503.6), (-3278.0, 31.65, -503.6), (-3197.0, -31.65, -503.6), (-3197.0, 31.65, -503.6), (-3278.0, -31.65, -611.6), (-3278.0, 31.65, -611.6), (-3197.0, -31.65, -539.4), (-3197.0, 31.65, -539.4), (-2987.0, 84.59, -72.09), (-2987.0, 84.59, -283.3), (-2987.0, 30.45, -271.6), (-2987.0, -30.45, -83.82), (-2987.0, -84.59, -72.09), (-2987.0, -84.59, -283.3), (-2987.0, 30.45, -83.82), (-2987.0, -30.45, -271.6), (-2987.0, 42.18, -72.09), (-2987.0, -42.18, -72.09), (-2987.0, -42.18, -283.3), (-2987.0, 42.18, -283.3), (-966.1, 30.45, -83.82), (-966.1, -30.45, -83.82), (-1166.0, -30.45, -271.6), (-1166.0, 30.45, -271.6), (-638.8, -1916.0, -52.43), (-1916.0, -638.8, -52.43), (-1916.0, -638.8, 0.0), (-638.8, -1916.0, 0.0), (-1916.0, 638.8, -52.43), (-638.8, 1916.0, -52.43), (-638.8, 1916.0, 0.0), (-1916.0, 638.8, 0.0), (1916.0, -638.8, -52.43), (638.8, -1916.0, -52.43), (638.8, -1916.0, 0.0), (1916.0, -638.8, 0.0), (638.8, 1916.0, -52.43), (1916.0, 638.8, -52.43), (1916.0, 638.8, 0.0), (638.8, 1916.0, 0.0)], [], [(14, 8, 9, 15), (2, 3, 7, 6), (15, 5, 20, 19), (4, 5, 1, 0), (10, 12, 4, 0), (15, 9, 1, 5), (10, 0, 1, 9), (7, 3, 8, 14), (11, 10, 9, 8), (2, 11, 8, 3), (2, 6, 13, 11), (11, 13, 12, 10), (4, 12, 23, 21), (14, 15, 19, 22), (23, 18, 43, 42), (18, 17, 33, 43), (20, 21, 37, 36), (7, 14, 22, 16), (6, 7, 16, 17), (5, 4, 21, 20), (23, 12, 24, 26), (13, 6, 17, 18), (26, 24, 28, 30), (18, 23, 26, 27), (13, 18, 27, 25), (12, 13, 25, 24), (28, 29, 31, 30), (24, 25, 29, 28), (25, 27, 31, 29), (27, 26, 30, 31), (42, 41, 36, 37), (33, 32, 40, 43), (34, 38, 44, 47), (22, 19, 41, 40), (19, 20, 36, 41), (17, 16, 32, 33), (21, 23, 42, 37), (16, 22, 40, 32), (35, 38, 40, 41), (34, 39, 42, 43), (38, 34, 43, 40), (39, 35, 41, 42), (47, 44, 45, 46), (38, 35, 45, 44), (35, 39, 46, 45), (39, 34, 47, 46), (62, 56, 57, 63), (50, 51, 55, 54), (63, 53, 68, 67), (52, 53, 49, 48), (58, 60, 52, 48), (63, 57, 49, 53), (58, 48, 49, 57), (55, 51, 56, 62), (59, 58, 57, 56), (50, 59, 56, 51), (50, 54, 61, 59), (59, 61, 60, 58), (52, 60, 71, 69), (62, 63, 67, 70), (71, 66, 91, 90), (66, 65, 81, 91), (68, 69, 85, 84), (55, 62, 70, 64), (54, 55, 64, 65), (53, 52, 69, 68), (71, 60, 72, 74), (61, 54, 65, 66), (74, 72, 76, 78), (66, 71, 74, 75), (61, 66, 75, 73), (60, 61, 73, 72), (76, 77, 79, 78), (72, 73, 77, 76), (73, 75, 79, 77), (75, 74, 78, 79), (90, 89, 84, 85), (81, 80, 88, 91), (82, 86, 92, 95), (70, 67, 89, 88), (67, 68, 84, 89), (65, 64, 80, 81), (69, 71, 90, 85), (64, 70, 88, 80), (83, 86, 88, 89), (82, 87, 90, 91), (86, 82, 91, 88), (87, 83, 89, 90), (95, 92, 93, 94), (86, 83, 93, 92), (83, 87, 94, 93), (87, 82, 95, 94), (110, 104, 105, 111), (98, 99, 103, 102), (111, 101, 116, 115), (100, 101, 97, 96), (106, 108, 100, 96), (111, 105, 97, 101), (106, 96, 97, 105), (103, 99, 104, 110), (107, 106, 105, 104), (98, 107, 104, 99), (98, 102, 109, 107), (107, 109, 108, 106), (100, 108, 119, 117), (110, 111, 115, 118), (119, 114, 139, 138), (114, 113, 129, 139), (116, 117, 133, 132), (103, 110, 118, 112), (102, 103, 112, 113), (101, 100, 117, 116), (119, 108, 120, 122), (109, 102, 113, 114), (122, 120, 124, 126), (114, 119, 122, 123), (109, 114, 123, 121), (108, 109, 121, 120), (124, 125, 127, 126), (120, 121, 125, 124), (121, 123, 127, 125), (123, 122, 126, 127), (138, 137, 132, 133), (129, 128, 136, 139), (130, 134, 140, 143), (118, 115, 137, 136), (115, 116, 132, 137), (113, 112, 128, 129), (117, 119, 138, 133), (112, 118, 136, 128), (131, 134, 136, 137), (130, 135, 138, 139), (134, 130, 139, 136), (135, 131, 137, 138), (143, 140, 141, 142), (134, 131, 141, 140), (131, 135, 142, 141), (135, 130, 143, 142), (153, 154, 147, 144), (157, 158, 155, 152), (158, 159, 150, 151, 146, 147, 154, 155), (145, 146, 151, 148), (149, 150, 159, 156), (144, 147, 146, 145), (150, 149, 148, 151), (158, 157, 156, 159), (154, 153, 152, 155), (148, 149, 156, 157, 152, 153, 144, 145)])
_uv = me_cube_001.uv_layers.new(name='UVMap')
_uv.uv.foreach_set('vector', [0.6267, 0.2681, 0.6191, 0.1975, 0.643, 0.1975, 0.6354, 0.2681, 0.6682, 0.6736, 0.6391, 0.6736, 0.6391, 0.6146, 0.6682, 0.6146, 0.6354, 0.2681, 0.6551, 0.2681, 0.6551, 0.2793, 0.6354, 0.2793, 0.7, 0.6489, 0.6709, 0.6489, 0.6709, 0.5899, 0.7, 0.5899, 0.643, 0.391, 0.6354, 0.3204, 0.6551, 0.3204, 0.6551, 0.3794, 0.6354, 0.2681, 0.643, 0.1975, 0.6551, 0.2091, 0.6551, 0.2681, 0.5656, 0.6618, 0.566, 0.6498, 0.5951, 0.6498, 0.5947, 0.6618, 0.6071, 0.2681, 0.6071, 0.2091, 0.6191, 0.1975, 0.6267, 0.2681, 0.5656, 0.6857, 0.5656, 0.6618, 0.5947, 0.6618, 0.5947, 0.6857, 0.566, 0.6978, 0.5656, 0.6857, 0.5947, 0.6857, 0.5951, 0.6978, 0.6071, 0.3794, 0.6071, 0.3204, 0.6267, 0.3204, 0.6191, 0.391, 0.6191, 0.391, 0.6267, 0.3204, 0.6354, 0.3204, 0.643, 0.391, 0.6551, 0.3204, 0.6354, 0.3204, 0.6354, 0.3092, 0.6551, 0.3092, 0.6267, 0.2681, 0.6354, 0.2681, 0.6354, 0.2793, 0.6267, 0.2793, 0.6354, 0.3092, 0.6267, 0.3092, 0.6253, 0.2956, 0.6369, 0.2956, 0.6267, 0.3092, 0.6071, 0.3092, 0.6194, 0.2956, 0.6253, 0.2956, 0.6709, 0.6601, 0.7, 0.6601, 0.7, 0.6736, 0.6709, 0.6736, 0.6071, 0.2681, 0.6267, 0.2681, 0.6267, 0.2793, 0.6071, 0.2793, 0.6682, 0.6146, 0.6391, 0.6146, 0.6391, 0.6035, 0.6682, 0.6035, 0.6709, 0.6489, 0.7, 0.6489, 0.7, 0.6601, 0.6709, 0.6601, 0.7029, 0.3585, 0.7113, 0.3658, 0.7029, 0.3987, 0.6945, 0.3914, 0.6267, 0.3204, 0.6071, 0.3204, 0.6071, 0.3092, 0.6267, 0.3092, 0.6945, 0.3914, 0.7029, 0.3987, 0.6931, 0.4099, 0.6912, 0.3951, 0.7012, 0.2758, 0.7099, 0.2758, 0.7099, 0.3064, 0.7012, 0.3064, 0.6932, 0.4171, 0.7034, 0.4126, 0.7015, 0.4465, 0.6912, 0.4509, 0.7099, 0.1564, 0.7012, 0.1564, 0.7012, 0.1256, 0.7099, 0.1256, 0.5871, 0.5493, 0.5958, 0.5493, 0.5958, 0.5604, 0.5871, 0.5604, 0.7099, 0.1256, 0.7012, 0.1256, 0.7012, 0.1107, 0.7099, 0.1107, 0.6912, 0.4509, 0.7015, 0.4465, 0.7034, 0.451, 0.6971, 0.4646, 0.7012, 0.3064, 0.7099, 0.3064, 0.7099, 0.3114, 0.7012, 0.3114, 0.6245, 0.7055, 0.6245, 0.6765, 0.6303, 0.6765, 0.6303, 0.7055, 0.6071, 0.7055, 0.6071, 0.6765, 0.6129, 0.6765, 0.6129, 0.7055, 0.5272, 0.2795, 0.5014, 0.2795, 0.5014, 0.001376, 0.5272, 0.0289, 0.6267, 0.2793, 0.6354, 0.2793, 0.6369, 0.2929, 0.6253, 0.2929, 0.6354, 0.2793, 0.6551, 0.2793, 0.6427, 0.2929, 0.6369, 0.2929, 0.6682, 0.6035, 0.6391, 0.6035, 0.6391, 0.5899, 0.6682, 0.5899, 0.6551, 0.3092, 0.6354, 0.3092, 0.6369, 0.2956, 0.6427, 0.2956, 0.6071, 0.2793, 0.6267, 0.2793, 0.6253, 0.2929, 0.6194, 0.2929, 0.6229, 0.6781, 0.6145, 0.6781, 0.6129, 0.6765, 0.6245, 0.6765, 0.6145, 0.7039, 0.6229, 0.7039, 0.6245, 0.7055, 0.6129, 0.7055, 0.6145, 0.6781, 0.6145, 0.7039, 0.6129, 0.7055, 0.6129, 0.6765, 0.6229, 0.7039, 0.6229, 0.6781, 0.6245, 0.6765, 0.6245, 0.7055, 0.6885, 0.252, 0.6885, 0.2795, 0.6801, 0.2795, 0.6801, 0.252, 0.6885, 0.5604, 0.6801, 0.5604, 0.6801, 0.2823, 0.6885, 0.2823, 0.5558, 0.2795, 0.53, 0.2795, 0.53, 0.0289, 0.5558, 0.001376, 0.6801, 0.001376, 0.6885, 0.001376, 0.6885, 0.252, 0.6801, 0.252, 0.6267, 0.5624, 0.6191, 0.4918, 0.643, 0.4918, 0.6354, 0.5624, 0.595, 0.6469, 0.5659, 0.647, 0.5657, 0.588, 0.5947, 0.5879, 0.6354, 0.5624, 0.6551, 0.5624, 0.6551, 0.5736, 0.6354, 0.5736, 0.5336, 0.5881, 0.5626, 0.5879, 0.5629, 0.6469, 0.5338, 0.6471, 0.643, 0.4891, 0.6354, 0.4185, 0.6551, 0.4185, 0.6551, 0.4775, 0.6354, 0.5624, 0.643, 0.4918, 0.6551, 0.5034, 0.6551, 0.5624, 0.5332, 0.6619, 0.5332, 0.6498, 0.5623, 0.6498, 0.5623, 0.6619, 0.6071, 0.5624, 0.6071, 0.5034, 0.6191, 0.4918, 0.6267, 0.5624, 0.5332, 0.6858, 0.5332, 0.6619, 0.5623, 0.6619, 0.5623, 0.6858, 0.5332, 0.6978, 0.5332, 0.6858, 0.5623, 0.6858, 0.5623, 0.6978, 0.6071, 0.4775, 0.6071, 0.4185, 0.6267, 0.4185, 0.6191, 0.4891, 0.6191, 0.4891, 0.6267, 0.4185, 0.6354, 0.4185, 0.643, 0.4891, 0.6551, 0.4185, 0.6354, 0.4185, 0.6354, 0.4073, 0.6551, 0.4073, 0.6267, 0.5624, 0.6354, 0.5624, 0.6354, 0.5736, 0.6267, 0.5736, 0.6354, 0.4073, 0.6267, 0.4073, 0.6253, 0.3937, 0.6369, 0.3937, 0.6267, 0.4073, 0.6071, 0.4073, 0.6194, 0.3937, 0.6253, 0.3937, 0.5626, 0.5768, 0.5335, 0.5769, 0.5338, 0.5633, 0.5629, 0.5632, 0.6071, 0.5624, 0.6267, 0.5624, 0.6267, 0.5736, 0.6071, 0.5736, 0.5947, 0.5879, 0.5657, 0.588, 0.5656, 0.5769, 0.5947, 0.5768, 0.5626, 0.5879, 0.5336, 0.5881, 0.5335, 0.5769, 0.5626, 0.5768, 0.7134, 0.05329, 0.7032, 0.04887, 0.7012, 0.01501, 0.7114, 0.01944, 0.6267, 0.4185, 0.6071, 0.4185, 0.6071, 0.4073, 0.6267, 0.4073, 0.7114, 0.01944, 0.7012, 0.01501, 0.7071, 0.001376, 0.7134, 0.01491, 0.7028, 0.5899, 0.7115, 0.5899, 0.7115, 0.6202, 0.7028, 0.6202, 0.6932, 0.4718, 0.7034, 0.4673, 0.7015, 0.5012, 0.6912, 0.5056, 0.7012, 0.1799, 0.7099, 0.1799, 0.7099, 0.2102, 0.7012, 0.2102, 0.5958, 0.5465, 0.5871, 0.5465, 0.5871, 0.5354, 0.5958, 0.5354, 0.7012, 0.2102, 0.7099, 0.2102, 0.7099, 0.2251, 0.7012, 0.2251, 0.6912, 0.5056, 0.7015, 0.5012, 0.7034, 0.5057, 0.6971, 0.5193, 0.7028, 0.6202, 0.7115, 0.6202, 0.7115, 0.6251, 0.7028, 0.6251, 0.645, 0.6764, 0.645, 0.7055, 0.6391, 0.7055, 0.6391, 0.6764, 0.6624, 0.6764, 0.6624, 0.7055, 0.6566, 0.7055, 0.6566, 0.6764, 0.5558, 0.5604, 0.53, 0.5604, 0.53, 0.2823, 0.5558, 0.3098, 0.6267, 0.5736, 0.6354, 0.5736, 0.6369, 0.5871, 0.6253, 0.5871, 0.6354, 0.5736, 0.6551, 0.5736, 0.6427, 0.5871, 0.6369, 0.5871, 0.5947, 0.5768, 0.5656, 0.5769, 0.5659, 0.5633, 0.595, 0.5632, 0.6551, 0.4073, 0.6354, 0.4073, 0.6369, 0.3937, 0.6427, 0.3937, 0.6071, 0.5736, 0.6267, 0.5736, 0.6253, 0.5871, 0.6194, 0.5871, 0.6466, 0.7038, 0.6549, 0.7038, 0.6566, 0.7055, 0.645, 0.7055, 0.6549, 0.678, 0.6466, 0.678, 0.645, 0.6764, 0.6566, 0.6764, 0.6549, 0.7038, 0.6549, 0.678, 0.6566, 0.6764, 0.6566, 0.7055, 0.6466, 0.678, 0.6466, 0.7038, 0.645, 0.7055, 0.645, 0.6764, 0.6774, 0.5329, 0.6774, 0.5604, 0.669, 0.5604, 0.669, 0.5329, 0.6578, 0.001376, 0.6662, 0.001376, 0.6662, 0.2795, 0.6578, 0.2795, 0.5586, 0.001376, 0.5844, 0.001376, 0.5844, 0.252, 0.5586, 0.2795, 0.669, 0.2823, 0.6774, 0.2823, 0.6774, 0.5329, 0.669, 0.5329, 0.6354, 0.02611, 0.643, 0.09671, 0.6191, 0.09671, 0.6267, 0.02611, 0.5017, 0.5632, 0.5308, 0.5633, 0.5305, 0.6223, 0.5014, 0.6222, 0.6267, 0.02611, 0.6071, 0.02611, 0.6071, 0.01496, 0.6267, 0.01496, 0.6362, 0.649, 0.6071, 0.6489, 0.6073, 0.5899, 0.6364, 0.59, 0.643, 0.1948, 0.6354, 0.1242, 0.6551, 0.1242, 0.6551, 0.1832, 0.6267, 0.02611, 0.6191, 0.09671, 0.6071, 0.08512, 0.6071, 0.02611, 0.5304, 0.6858, 0.5304, 0.6978, 0.5014, 0.6978, 0.5014, 0.6858, 0.6551, 0.02611, 0.6551, 0.08512, 0.643, 0.09671, 0.6354, 0.02611, 0.5304, 0.6619, 0.5304, 0.6858, 0.5014, 0.6858, 0.5014, 0.6619, 0.5304, 0.6498, 0.5304, 0.6619, 0.5014, 0.6619, 0.5014, 0.6498, 0.6071, 0.1832, 0.6071, 0.1242, 0.6267, 0.1242, 0.6191, 0.1948, 0.6191, 0.1948, 0.6267, 0.1242, 0.6354, 0.1242, 0.643, 0.1948, 0.6551, 0.1242, 0.6354, 0.1242, 0.6354, 0.113, 0.6551, 0.113, 0.6354, 0.02611, 0.6267, 0.02611, 0.6267, 0.01496, 0.6354, 0.01496, 0.6354, 0.113, 0.6267, 0.113, 0.6253, 0.09946, 0.6369, 0.09946, 0.6267, 0.113, 0.6071, 0.113, 0.6194, 0.09946, 0.6253, 0.09946, 0.6071, 0.6601, 0.6361, 0.6602, 0.6364, 0.6737, 0.6073, 0.6736, 0.6551, 0.02611, 0.6354, 0.02611, 0.6354, 0.01496, 0.6551, 0.01496, 0.5014, 0.6222, 0.5305, 0.6223, 0.5304, 0.6335, 0.5014, 0.6333, 0.6071, 0.6489, 0.6362, 0.649, 0.6361, 0.6602, 0.6071, 0.6601, 0.7034, 0.5739, 0.6932, 0.5695, 0.6912, 0.5356, 0.7015, 0.5401, 0.6267, 0.1242, 0.6071, 0.1242, 0.6071, 0.113, 0.6267, 0.113, 0.7015, 0.5401, 0.6912, 0.5356, 0.6971, 0.522, 0.7034, 0.5355, 0.7012, 0.3141, 0.7099, 0.3141, 0.7099, 0.3444, 0.7012, 0.3444, 0.7032, 0.06047, 0.7134, 0.05605, 0.7114, 0.0899, 0.7012, 0.09433, 0.7012, 0.2279, 0.7099, 0.2279, 0.7099, 0.2582, 0.7012, 0.2582, 0.6578, 0.5632, 0.6666, 0.5632, 0.6666, 0.5743, 0.6578, 0.5743, 0.7012, 0.2582, 0.7099, 0.2582, 0.7099, 0.273, 0.7012, 0.273, 0.7012, 0.09433, 0.7114, 0.0899, 0.7134, 0.09443, 0.7071, 0.108, 0.7012, 0.3444, 0.7099, 0.3444, 0.7099, 0.3494, 0.7012, 0.3494, 0.671, 0.6764, 0.671, 0.7055, 0.6652, 0.7055, 0.6652, 0.6764, 0.6884, 0.6764, 0.6884, 0.7055, 0.6826, 0.7055, 0.6826, 0.6764, 0.5844, 0.5604, 0.5585, 0.5604, 0.5585, 0.2823, 0.5844, 0.3098, 0.6354, 0.01496, 0.6267, 0.01496, 0.6253, 0.001376, 0.6369, 0.001376, 0.6267, 0.01496, 0.6071, 0.01496, 0.6194, 0.001376, 0.6253, 0.001376, 0.5014, 0.6333, 0.5304, 0.6335, 0.5308, 0.6471, 0.5017, 0.6469, 0.6551, 0.113, 0.6354, 0.113, 0.6369, 0.09946, 0.6427, 0.09946, 0.6551, 0.01496, 0.6354, 0.01496, 0.6369, 0.001376, 0.6427, 0.001376, 0.6726, 0.7038, 0.681, 0.7038, 0.6826, 0.7055, 0.671, 0.7055, 0.681, 0.678, 0.6726, 0.678, 0.671, 0.6764, 0.6826, 0.6764, 0.681, 0.7038, 0.681, 0.678, 0.6826, 0.6764, 0.6826, 0.7055, 0.6726, 0.678, 0.6726, 0.7038, 0.671, 0.7055, 0.671, 0.6764, 0.669, 0.0289, 0.669, 0.001376, 0.6774, 0.001376, 0.6774, 0.0289, 0.6662, 0.5604, 0.6578, 0.5604, 0.6578, 0.2823, 0.6662, 0.2823, 0.5272, 0.5604, 0.5014, 0.5604, 0.5014, 0.3098, 0.5272, 0.2823, 0.6774, 0.2795, 0.669, 0.2795, 0.669, 0.0289, 0.6774, 0.0289, 0.6985, 0.1772, 0.6912, 0.1772, 0.6912, 0.001376, 0.6985, 0.001376, 0.5971, 0.1772, 0.6043, 0.1772, 0.6043, 0.353, 0.5971, 0.353, 0.4986, 0.1257, 0.4986, 0.3743, 0.3743, 0.4986, 0.1257, 0.4986, 0.001376, 0.3743, 0.001376, 0.1257, 0.1257, 0.001376, 0.3743, 0.001376, 0.5871, 0.1772, 0.5943, 0.1772, 0.5943, 0.353, 0.5871, 0.353, 0.6985, 0.3557, 0.6912, 0.3557, 0.6912, 0.1799, 0.6985, 0.1799, 0.5871, 0.001376, 0.5943, 0.001376, 0.5943, 0.1772, 0.5871, 0.1772, 0.5943, 0.5288, 0.5871, 0.5288, 0.5871, 0.353, 0.5943, 0.353, 0.6043, 0.1772, 0.5971, 0.1772, 0.5971, 0.001376, 0.6043, 0.001376, 0.6043, 0.5288, 0.5971, 0.5288, 0.5971, 0.353, 0.6043, 0.353, 0.001376, 0.8743, 0.001376, 0.6257, 0.1257, 0.5014, 0.3743, 0.5014, 0.4986, 0.6257, 0.4986, 0.8743, 0.3743, 0.9986, 0.1257, 0.9986])
me_cube_001.materials.append(mat_elevator)
me_cube_001.use_remesh_preserve_volume = False
me_cube_001.use_remesh_preserve_attributes = False
me_cube_001.use_mirror_vertex_groups = False
me_cube_001.update()

# ---- objects
ob_plane = bpy.data.objects.new('Plane', me_plane)
ob_elevator = bpy.data.objects.new('Elevator', me_cube_001)

# ---- transforms, parenting, visibility, modifiers, constraints
ob_plane.location = (0.0, 0.0, 0.0)
ob_plane.lineart.crease_threshold = 0.0
ob_elevator.location = (0.0, 0.0, 0.0)
ob_elevator.lineart.crease_threshold = 0.0

# ---- collection membership
col_collection_1.objects.link(ob_plane)
col_collection_1.objects.link(ob_elevator)

# ---- scene / render settings (as saved in the file)
scene.frame_start = 0; scene.frame_end = 150; scene.frame_set(11)
scene.render.engine = 'BLENDER_EEVEE_NEXT'
scene.render.resolution_percentage = 50
scene.render.dither_intensity = 0.0
scene.cycles.use_denoising = False
scene.cycles.samples = 128
scene.cycles.sampling_pattern = 'TABULATED_SOBOL'
scene.cycles.light_sampling_threshold = 0.0
scene.cycles.use_adaptive_sampling = False
scene.cycles.use_light_tree = False
scene.cycles.blur_glossy = 0.0
scene.cycles.sample_clamp_indirect = 0.0
scene.view_settings.view_transform = 'Standard'
scene.unit_settings.scale_length = 0.01
bpy.context.view_layer.update()

# ---- added for rendering (the .blend has no active camera and no usable light): camera, sun
cam_auto = bpy.data.cameras.new('AutoCamera')
cam_auto.lens = 50.0
cam_auto.sensor_width = 36.0
cam_auto.clip_end = 150522.0
ob_auto_camera = bpy.data.objects.new('AutoCamera', cam_auto)
scene.collection.objects.link(ob_auto_camera)
ob_auto_camera.location = (8576.78, -9410.2, 6580.36)
ob_auto_camera.rotation_euler = (1.09748, -7.21219e-08, 0.694738)
scene.camera = ob_auto_camera
light_auto_sun = bpy.data.lights.new('AutoSun', 'SUN')
light_auto_sun.energy = 3.0
light_auto_sun.angle = 0.0523599
ob_auto_sun = bpy.data.objects.new('AutoSun', light_auto_sun)
scene.collection.objects.link(ob_auto_sun)
ob_auto_sun.rotation_euler = (0.872665, 0.174533, 0.523599)
bpy.context.view_layer.update()
